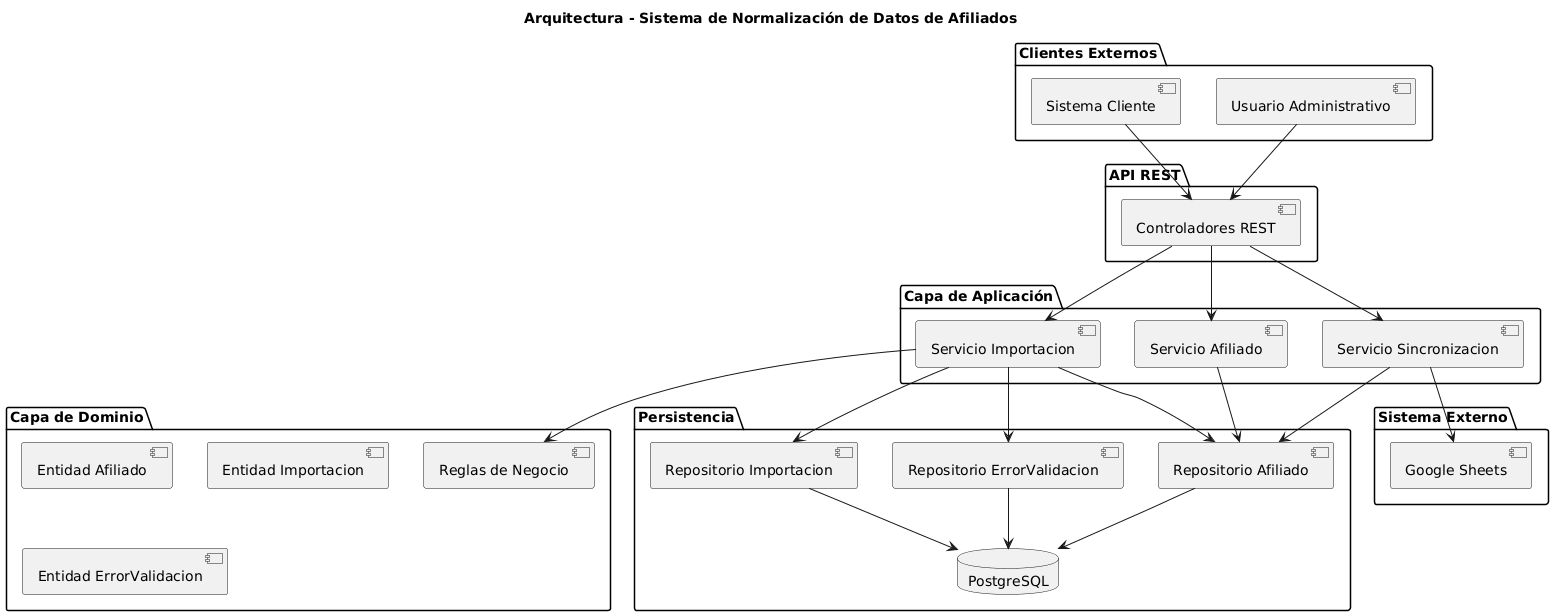

The diagram above was rendered by PlantUML. Its source (embedded in the PNG):
@startuml
title Arquitectura - Sistema de Normalización de Datos de Afiliados

package "Clientes Externos" {
  [Sistema Cliente]
  [Usuario Administrativo]
}

package "API REST" {
  [Controladores REST]
}

package "Capa de Aplicación" {
  [Servicio Importacion]
  [Servicio Afiliado]
  [Servicio Sincronizacion]
}

package "Capa de Dominio" {
  [Entidad Afiliado]
  [Entidad Importacion]
  [Entidad ErrorValidacion]
  [Reglas de Negocio]
}

package "Persistencia" {
  [Repositorio Afiliado]
  [Repositorio Importacion]
  [Repositorio ErrorValidacion]
  database "PostgreSQL"
}

package "Sistema Externo" {
  [Google Sheets]
}

[Sistema Cliente] --> [Controladores REST]
[Usuario Administrativo] --> [Controladores REST]

[Controladores REST] --> [Servicio Importacion]
[Controladores REST] --> [Servicio Afiliado]
[Controladores REST] --> [Servicio Sincronizacion]

[Servicio Importacion] --> [Reglas de Negocio]
[Servicio Importacion] --> [Repositorio Afiliado]
[Servicio Importacion] --> [Repositorio ErrorValidacion]
[Servicio Importacion] --> [Repositorio Importacion]

[Servicio Afiliado] --> [Repositorio Afiliado]

[Servicio Sincronizacion] --> [Repositorio Afiliado]
[Servicio Sincronizacion] --> [Google Sheets]

[Repositorio Afiliado] --> [PostgreSQL]
[Repositorio Importacion] --> [PostgreSQL]
[Repositorio ErrorValidacion] --> [PostgreSQL]
@enduml